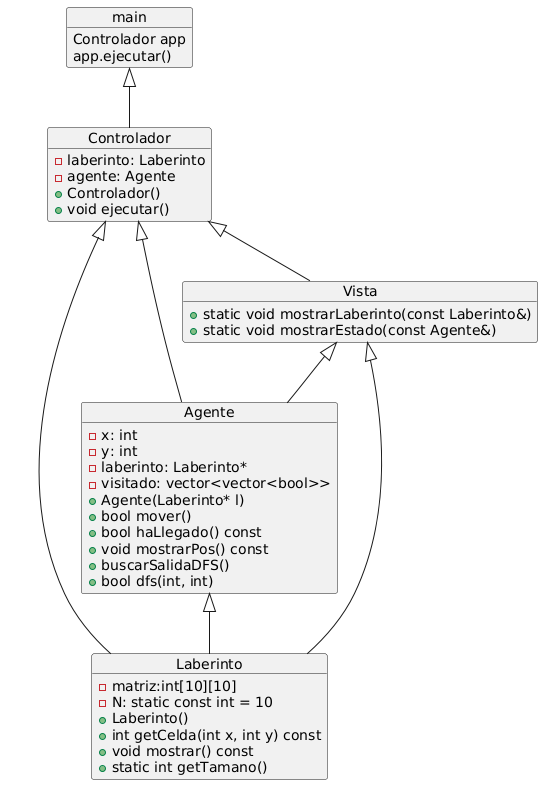

The diagram above was rendered by PlantUML. Its source (embedded in the PNG):
@startuml
object "Laberinto" as o1
o1 : - matriz:int[10][10]
o1 : - N: static const int = 10
o1 : + Laberinto()
o1 : + int getCelda(int x, int y) const
o1 : + void mostrar() const
o1 : + static int getTamano()

object "Agente" as o2
o2 : - x: int
o2 : - y: int
o2 : - laberinto: Laberinto*
o2 : - visitado: vector<vector<bool>>
o2 : + Agente(Laberinto* l)
o2 : + bool mover()
o2 : + bool haLlegado() const
o2 : + void mostrarPos() const
o2 : + buscarSalidaDFS()
o2 : + bool dfs(int, int)

object "Vista" as o3
o3 : + static void mostrarLaberinto(const Laberinto&)
o3 : + static void mostrarEstado(const Agente&)

object "Controlador" as o4
o4 : - laberinto: Laberinto
o4 : - agente: Agente
o4 : + Controlador()
o4 : + void ejecutar()

object "main" as o5
o5 : Controlador app
o5 : app.ejecutar()

o2 <|-- o1
o5 <|-- o4
o3 <|-- o1
o3 <|-- o2
o4 <|-- o1
o4 <|-- o2
o4 <|-- o3
@enduml